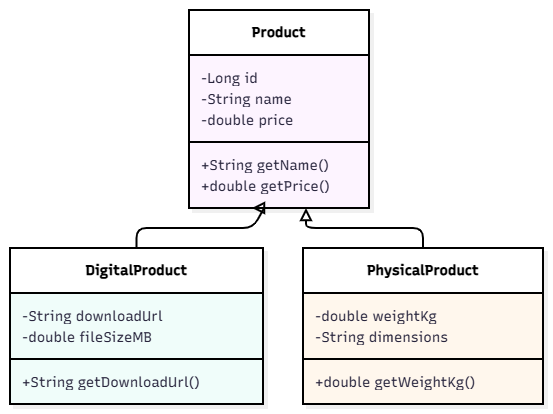

The diagram above was exported from draw.io. Its source (the exported page's mxGraphModel, read from the mxfile embedded in the PNG):
<mxGraphModel dx="969" dy="690" grid="1" gridSize="10" guides="1" tooltips="1" connect="1" arrows="1" fold="1" page="1" pageScale="1" pageWidth="827" pageHeight="1169" math="0" shadow="0">
  <root>
    <mxCell id="0" />
    <mxCell id="1" parent="0" />
    <UserObject label="" mermaidData="{&#10;  &quot;data&quot;: &quot;classDiagram\n  class Product {\n    -Long id\n    -String name\n    -double price\n    +String getName()\n    +double getPrice()\n  }\n  class DigitalProduct {\n    -String downloadUrl\n    -double fileSizeMB\n    +String getDownloadUrl()\n  }\n  class PhysicalProduct {\n    -double weightKg\n    -String dimensions\n    +double getWeightKg()\n  }\n  Product &lt;|-- DigitalProduct\n  Product &lt;|-- PhysicalProduct&quot;,&#10;  &quot;config&quot;: null,&#10;  &quot;version&quot;: &quot;12&quot;&#10;}" id="AL8OT2FgQTHBgASN4Mkj-1">
      <mxCell connectable="0" parent="1" style="group;transparentBounds=1;editIcon=1;lockedGroup=0;groupPadding=10;" vertex="1">
        <mxGeometry as="geometry" />
      </mxCell>
    </UserObject>
    <UserObject label="&lt;b&gt;Product&lt;/b&gt;" mermaidId="n:Product" mermaidBaseStyle="swimlane;html=1;fontStyle=1;fontSize=16;align=center;verticalAlign=middle;horizontal=1;childLayout=stackLayout;startSize=45;horizontalStack=0;resizeParent=1;resizeParentMax=0;resizeLast=0;collapsible=0;marginTop=12;marginBottom=12;stackSpacing=0;swimlaneFillColor=#FDF4FF;whiteSpace=wrap;fillColor=#FDF4FF;strokeColor=#E879F9;fontColor=#28253D;fontFamily=Recursive;strokeWidth=2;shadow=1;shadowColor=#000000;shadowOffsetX=4;shadowOffsetY=4;shadowBlur=0;shadowOpacity=6;" mermaidBaseValue="&lt;b&gt;Product&lt;/b&gt;" id="AL8OT2FgQTHBgASN4Mkj-2">
      <mxCell parent="AL8OT2FgQTHBgASN4Mkj-1" style="swimlane;html=1;fontStyle=1;fontSize=14;align=center;verticalAlign=middle;horizontal=1;childLayout=stackLayout;startSize=45;horizontalStack=0;resizeParent=1;resizeParentMax=0;resizeLast=0;collapsible=0;marginTop=12;marginBottom=12;stackSpacing=0;swimlaneFillColor=#FDF4FF;whiteSpace=wrap;fontFamily=Recursive;strokeWidth=2;shadow=1;shadowColor=#000000;shadowOffsetX=4;shadowOffsetY=4;shadowBlur=0;shadowOpacity=6;fontSource=https%3A%2F%2Ffonts.googleapis.com%2Fcss%3Ffamily%3DRecursive;" vertex="1">
        <mxGeometry height="198" width="180" x="209" y="30" as="geometry" />
      </mxCell>
    </UserObject>
    <mxCell id="AL8OT2FgQTHBgASN4Mkj-3" parent="AL8OT2FgQTHBgASN4Mkj-2" style="text;fontSize=14;strokeColor=none;fillColor=none;align=left;verticalAlign=middle;spacingLeft=10;spacingRight=12;spacingBottom=2;overflow=hidden;rotatable=0;points=[[0,0.5],[1,0.5]];portConstraint=eastwest;fontFamily=Recursive;fontColor=#28253D;fontSource=https%3A%2F%2Ffonts.googleapis.com%2Fcss%3Ffamily%3DRecursive;" value="-Long id" vertex="1">
      <mxGeometry height="21" width="180" y="57" as="geometry" />
    </mxCell>
    <mxCell id="AL8OT2FgQTHBgASN4Mkj-4" parent="AL8OT2FgQTHBgASN4Mkj-2" style="text;fontSize=14;strokeColor=none;fillColor=none;align=left;verticalAlign=middle;spacingLeft=10;spacingRight=12;spacingBottom=2;overflow=hidden;rotatable=0;points=[[0,0.5],[1,0.5]];portConstraint=eastwest;fontFamily=Recursive;fontColor=#28253D;fontSource=https%3A%2F%2Ffonts.googleapis.com%2Fcss%3Ffamily%3DRecursive;" value="-String name" vertex="1">
      <mxGeometry height="21" width="180" y="78" as="geometry" />
    </mxCell>
    <mxCell id="AL8OT2FgQTHBgASN4Mkj-5" parent="AL8OT2FgQTHBgASN4Mkj-2" style="text;fontSize=14;strokeColor=none;fillColor=none;align=left;verticalAlign=middle;spacingLeft=10;spacingRight=12;spacingBottom=2;overflow=hidden;rotatable=0;points=[[0,0.5],[1,0.5]];portConstraint=eastwest;fontFamily=Recursive;fontColor=#28253D;fontSource=https%3A%2F%2Ffonts.googleapis.com%2Fcss%3Ffamily%3DRecursive;" value="-double price" vertex="1">
      <mxGeometry height="21" width="180" y="99" as="geometry" />
    </mxCell>
    <mxCell id="AL8OT2FgQTHBgASN4Mkj-6" parent="AL8OT2FgQTHBgASN4Mkj-2" style="line;strokeWidth=2;fillColor=none;spacingLeft=3;spacingRight=3;rotatable=0;points=[];strokeColor=inherit;" vertex="1">
      <mxGeometry height="24" width="180" y="120" as="geometry" />
    </mxCell>
    <mxCell id="AL8OT2FgQTHBgASN4Mkj-7" parent="AL8OT2FgQTHBgASN4Mkj-2" style="text;fontSize=14;strokeColor=none;fillColor=none;align=left;verticalAlign=middle;spacingLeft=10;spacingRight=12;spacingBottom=2;overflow=hidden;rotatable=0;points=[[0,0.5],[1,0.5]];portConstraint=eastwest;fontFamily=Recursive;fontColor=#28253D;fontSource=https%3A%2F%2Ffonts.googleapis.com%2Fcss%3Ffamily%3DRecursive;" value="+String getName()" vertex="1">
      <mxGeometry height="21" width="180" y="144" as="geometry" />
    </mxCell>
    <mxCell id="AL8OT2FgQTHBgASN4Mkj-8" parent="AL8OT2FgQTHBgASN4Mkj-2" style="text;fontSize=14;strokeColor=none;fillColor=none;align=left;verticalAlign=middle;spacingLeft=10;spacingRight=12;spacingBottom=2;overflow=hidden;rotatable=0;points=[[0,0.5],[1,0.5]];portConstraint=eastwest;fontFamily=Recursive;fontColor=#28253D;fontSource=https%3A%2F%2Ffonts.googleapis.com%2Fcss%3Ffamily%3DRecursive;" value="+double getPrice()" vertex="1">
      <mxGeometry height="21" width="180" y="165" as="geometry" />
    </mxCell>
    <UserObject label="&lt;b&gt;DigitalProduct&lt;/b&gt;" mermaidId="n:DigitalProduct" mermaidBaseStyle="swimlane;html=1;fontStyle=1;fontSize=16;align=center;verticalAlign=middle;horizontal=1;childLayout=stackLayout;startSize=45;horizontalStack=0;resizeParent=1;resizeParentMax=0;resizeLast=0;collapsible=0;marginTop=12;marginBottom=12;stackSpacing=0;swimlaneFillColor=#F0FDFA;whiteSpace=wrap;fillColor=#F0FDFA;strokeColor=#2DD4BF;fontColor=#28253D;fontFamily=Recursive;strokeWidth=2;shadow=1;shadowColor=#000000;shadowOffsetX=4;shadowOffsetY=4;shadowBlur=0;shadowOpacity=6;" mermaidBaseValue="&lt;b&gt;DigitalProduct&lt;/b&gt;" id="AL8OT2FgQTHBgASN4Mkj-9">
      <mxCell parent="AL8OT2FgQTHBgASN4Mkj-1" style="swimlane;html=1;fontStyle=1;fontSize=14;align=center;verticalAlign=middle;horizontal=1;childLayout=stackLayout;startSize=45;horizontalStack=0;resizeParent=1;resizeParentMax=0;resizeLast=0;collapsible=0;marginTop=12;marginBottom=12;stackSpacing=0;swimlaneFillColor=#F0FDFA;whiteSpace=wrap;fontFamily=Recursive;strokeWidth=2;shadow=1;shadowColor=#000000;shadowOffsetX=4;shadowOffsetY=4;shadowBlur=0;shadowOpacity=6;fontSource=https%3A%2F%2Ffonts.googleapis.com%2Fcss%3Ffamily%3DRecursive;" vertex="1">
        <mxGeometry height="156" width="253" x="30" y="268" as="geometry" />
      </mxCell>
    </UserObject>
    <mxCell id="AL8OT2FgQTHBgASN4Mkj-10" parent="AL8OT2FgQTHBgASN4Mkj-9" style="text;fontSize=14;strokeColor=none;fillColor=none;align=left;verticalAlign=middle;spacingLeft=10;spacingRight=12;spacingBottom=2;overflow=hidden;rotatable=0;points=[[0,0.5],[1,0.5]];portConstraint=eastwest;fontFamily=Recursive;fontColor=#28253D;fontSource=https%3A%2F%2Ffonts.googleapis.com%2Fcss%3Ffamily%3DRecursive;" value="-String downloadUrl" vertex="1">
      <mxGeometry height="21" width="253" y="57" as="geometry" />
    </mxCell>
    <mxCell id="AL8OT2FgQTHBgASN4Mkj-11" parent="AL8OT2FgQTHBgASN4Mkj-9" style="text;fontSize=14;strokeColor=none;fillColor=none;align=left;verticalAlign=middle;spacingLeft=10;spacingRight=12;spacingBottom=2;overflow=hidden;rotatable=0;points=[[0,0.5],[1,0.5]];portConstraint=eastwest;fontFamily=Recursive;fontColor=#28253D;fontSource=https%3A%2F%2Ffonts.googleapis.com%2Fcss%3Ffamily%3DRecursive;" value="-double fileSizeMB" vertex="1">
      <mxGeometry height="21" width="253" y="78" as="geometry" />
    </mxCell>
    <mxCell id="AL8OT2FgQTHBgASN4Mkj-12" parent="AL8OT2FgQTHBgASN4Mkj-9" style="line;strokeWidth=2;fillColor=none;spacingLeft=3;spacingRight=3;rotatable=0;points=[];strokeColor=inherit;" vertex="1">
      <mxGeometry height="24" width="253" y="99" as="geometry" />
    </mxCell>
    <mxCell id="AL8OT2FgQTHBgASN4Mkj-13" parent="AL8OT2FgQTHBgASN4Mkj-9" style="text;fontSize=14;strokeColor=none;fillColor=none;align=left;verticalAlign=middle;spacingLeft=10;spacingRight=12;spacingBottom=2;overflow=hidden;rotatable=0;points=[[0,0.5],[1,0.5]];portConstraint=eastwest;fontFamily=Recursive;fontColor=#28253D;fontSource=https%3A%2F%2Ffonts.googleapis.com%2Fcss%3Ffamily%3DRecursive;" value="+String getDownloadUrl()" vertex="1">
      <mxGeometry height="21" width="253" y="123" as="geometry" />
    </mxCell>
    <UserObject label="&lt;b&gt;PhysicalProduct&lt;/b&gt;" mermaidId="n:PhysicalProduct" mermaidBaseStyle="swimlane;html=1;fontStyle=1;fontSize=16;align=center;verticalAlign=middle;horizontal=1;childLayout=stackLayout;startSize=45;horizontalStack=0;resizeParent=1;resizeParentMax=0;resizeLast=0;collapsible=0;marginTop=12;marginBottom=12;stackSpacing=0;swimlaneFillColor=#FFF7ED;whiteSpace=wrap;fillColor=#FFF7ED;strokeColor=#FB923C;fontColor=#28253D;fontFamily=Recursive;strokeWidth=2;shadow=1;shadowColor=#000000;shadowOffsetX=4;shadowOffsetY=4;shadowBlur=0;shadowOpacity=6;" mermaidBaseValue="&lt;b&gt;PhysicalProduct&lt;/b&gt;" id="AL8OT2FgQTHBgASN4Mkj-14">
      <mxCell parent="AL8OT2FgQTHBgASN4Mkj-1" style="swimlane;html=1;fontStyle=1;fontSize=14;align=center;verticalAlign=middle;horizontal=1;childLayout=stackLayout;startSize=45;horizontalStack=0;resizeParent=1;resizeParentMax=0;resizeLast=0;collapsible=0;marginTop=12;marginBottom=12;stackSpacing=0;swimlaneFillColor=#FFF7ED;whiteSpace=wrap;fontFamily=Recursive;strokeWidth=2;shadow=1;shadowColor=#000000;shadowOffsetX=4;shadowOffsetY=4;shadowBlur=0;shadowOpacity=6;fontSource=https%3A%2F%2Ffonts.googleapis.com%2Fcss%3Ffamily%3DRecursive;" vertex="1">
        <mxGeometry height="156" width="240" x="323" y="268" as="geometry" />
      </mxCell>
    </UserObject>
    <mxCell id="AL8OT2FgQTHBgASN4Mkj-15" parent="AL8OT2FgQTHBgASN4Mkj-14" style="text;fontSize=14;strokeColor=none;fillColor=none;align=left;verticalAlign=middle;spacingLeft=10;spacingRight=12;spacingBottom=2;overflow=hidden;rotatable=0;points=[[0,0.5],[1,0.5]];portConstraint=eastwest;fontFamily=Recursive;fontColor=#28253D;fontSource=https%3A%2F%2Ffonts.googleapis.com%2Fcss%3Ffamily%3DRecursive;" value="-double weightKg" vertex="1">
      <mxGeometry height="21" width="240" y="57" as="geometry" />
    </mxCell>
    <mxCell id="AL8OT2FgQTHBgASN4Mkj-16" parent="AL8OT2FgQTHBgASN4Mkj-14" style="text;fontSize=14;strokeColor=none;fillColor=none;align=left;verticalAlign=middle;spacingLeft=10;spacingRight=12;spacingBottom=2;overflow=hidden;rotatable=0;points=[[0,0.5],[1,0.5]];portConstraint=eastwest;fontFamily=Recursive;fontColor=#28253D;fontSource=https%3A%2F%2Ffonts.googleapis.com%2Fcss%3Ffamily%3DRecursive;" value="-String dimensions" vertex="1">
      <mxGeometry height="21" width="240" y="78" as="geometry" />
    </mxCell>
    <mxCell id="AL8OT2FgQTHBgASN4Mkj-17" parent="AL8OT2FgQTHBgASN4Mkj-14" style="line;strokeWidth=2;fillColor=none;spacingLeft=3;spacingRight=3;rotatable=0;points=[];strokeColor=inherit;" vertex="1">
      <mxGeometry height="24" width="240" y="99" as="geometry" />
    </mxCell>
    <mxCell id="AL8OT2FgQTHBgASN4Mkj-18" parent="AL8OT2FgQTHBgASN4Mkj-14" style="text;fontSize=14;strokeColor=none;fillColor=none;align=left;verticalAlign=middle;spacingLeft=10;spacingRight=12;spacingBottom=2;overflow=hidden;rotatable=0;points=[[0,0.5],[1,0.5]];portConstraint=eastwest;fontFamily=Recursive;fontColor=#28253D;fontSource=https%3A%2F%2Ffonts.googleapis.com%2Fcss%3Ffamily%3DRecursive;" value="+double getWeightKg()" vertex="1">
      <mxGeometry height="21" width="240" y="123" as="geometry" />
    </mxCell>
    <UserObject label="" mermaidId="e:Product-&gt;DigitalProduct#0" mermaidBaseStyle="edgeStyle=orthogonalEdgeStyle;rounded=1;curved=0;startArrow=block;startSize=8;startFill=0;endArrow=none;jumpStyle=arc;jumpSize=12;strokeColor=#000000;exitX=0.35;exitY=1;entryX=0.5;entryY=0;strokeWidth=2;sourcePerimeterSpacing=9.25;" mermaidBaseValue="" id="AL8OT2FgQTHBgASN4Mkj-19">
      <mxCell edge="1" parent="AL8OT2FgQTHBgASN4Mkj-1" source="AL8OT2FgQTHBgASN4Mkj-2" style="edgeStyle=orthogonalEdgeStyle;rounded=1;curved=0;startArrow=block;startSize=8;startFill=0;endArrow=none;jumpStyle=arc;jumpSize=12;strokeColor=#000000;exitX=0.35;exitY=1;entryX=0.5;entryY=0;strokeWidth=2;sourcePerimeterSpacing=9.25;" target="AL8OT2FgQTHBgASN4Mkj-9">
        <mxGeometry relative="1" as="geometry">
          <Array as="points">
            <mxPoint x="273" y="248" />
            <mxPoint x="156" y="248" />
          </Array>
        </mxGeometry>
      </mxCell>
    </UserObject>
    <UserObject label="" mermaidId="e:Product-&gt;PhysicalProduct#0" mermaidBaseStyle="edgeStyle=orthogonalEdgeStyle;rounded=1;curved=0;startArrow=block;startSize=8;startFill=0;endArrow=none;jumpStyle=arc;jumpSize=12;strokeColor=#000000;exitX=0.65;exitY=1;entryX=0.5;entryY=0;strokeWidth=2;sourcePerimeterSpacing=9.25;" mermaidBaseValue="" id="AL8OT2FgQTHBgASN4Mkj-20">
      <mxCell edge="1" parent="AL8OT2FgQTHBgASN4Mkj-1" source="AL8OT2FgQTHBgASN4Mkj-2" style="edgeStyle=orthogonalEdgeStyle;rounded=1;curved=0;startArrow=block;startSize=8;startFill=0;endArrow=none;jumpStyle=arc;jumpSize=12;strokeColor=#000000;exitX=0.65;exitY=1;entryX=0.5;entryY=0;strokeWidth=2;sourcePerimeterSpacing=9.25;" target="AL8OT2FgQTHBgASN4Mkj-14">
        <mxGeometry relative="1" as="geometry">
          <Array as="points">
            <mxPoint x="326" y="248" />
            <mxPoint x="443" y="248" />
          </Array>
        </mxGeometry>
      </mxCell>
    </UserObject>
  </root>
</mxGraphModel>